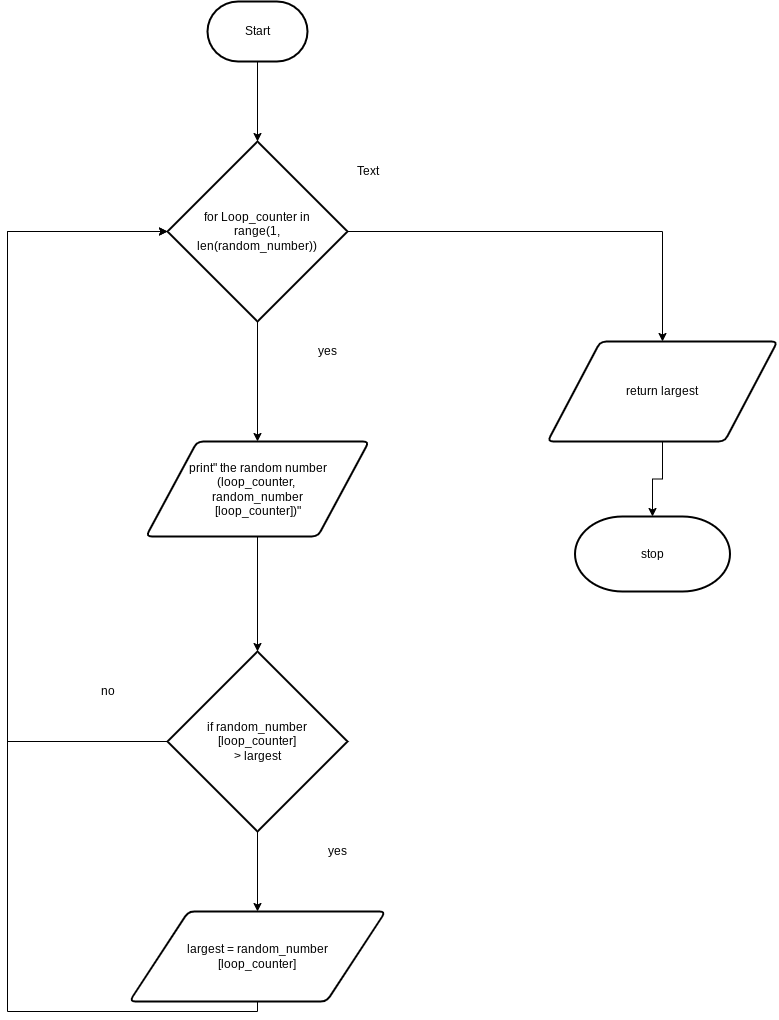

The diagram above was exported from draw.io. Its source (the exported page's mxGraphModel, read from the mxfile embedded in the PNG):
<mxGraphModel dx="894" dy="561" grid="1" gridSize="10" guides="1" tooltips="1" connect="1" arrows="1" fold="1" page="1" pageScale="1" pageWidth="827" pageHeight="1169" math="0" shadow="0">
  <root>
    <mxCell id="0" />
    <mxCell id="1" parent="0" />
    <mxCell id="9" style="edgeStyle=orthogonalEdgeStyle;html=1;exitX=0.5;exitY=1;exitDx=0;exitDy=0;exitPerimeter=0;rounded=0;" edge="1" parent="1" source="2" target="3">
      <mxGeometry relative="1" as="geometry" />
    </mxCell>
    <mxCell id="2" value="Start" style="strokeWidth=2;html=1;shape=mxgraph.flowchart.terminator;whiteSpace=wrap;" vertex="1" parent="1">
      <mxGeometry x="320" y="70" width="100" height="60" as="geometry" />
    </mxCell>
    <mxCell id="10" style="edgeStyle=orthogonalEdgeStyle;rounded=0;html=1;exitX=0.5;exitY=1;exitDx=0;exitDy=0;exitPerimeter=0;" edge="1" parent="1" source="3" target="4">
      <mxGeometry relative="1" as="geometry" />
    </mxCell>
    <mxCell id="16" style="edgeStyle=orthogonalEdgeStyle;rounded=0;html=1;exitX=1;exitY=0.5;exitDx=0;exitDy=0;exitPerimeter=0;entryX=0.5;entryY=0;entryDx=0;entryDy=0;" edge="1" parent="1" source="3" target="7">
      <mxGeometry relative="1" as="geometry" />
    </mxCell>
    <mxCell id="3" value="for Loop_counter in&lt;br&gt;range(1,&lt;br&gt;len(random_number))" style="strokeWidth=2;html=1;shape=mxgraph.flowchart.decision;whiteSpace=wrap;" vertex="1" parent="1">
      <mxGeometry x="280" y="210" width="180" height="180" as="geometry" />
    </mxCell>
    <mxCell id="11" style="edgeStyle=orthogonalEdgeStyle;rounded=0;html=1;exitX=0.5;exitY=1;exitDx=0;exitDy=0;" edge="1" parent="1" source="4" target="5">
      <mxGeometry relative="1" as="geometry" />
    </mxCell>
    <mxCell id="4" value="print&quot; the random number&lt;br&gt;(loop_counter, &lt;br&gt;random_number&lt;br&gt;[loop_counter])&quot;" style="shape=parallelogram;html=1;strokeWidth=2;perimeter=parallelogramPerimeter;whiteSpace=wrap;rounded=1;arcSize=12;size=0.23;" vertex="1" parent="1">
      <mxGeometry x="258.5" y="510" width="223" height="95" as="geometry" />
    </mxCell>
    <mxCell id="12" style="edgeStyle=orthogonalEdgeStyle;rounded=0;html=1;exitX=0.5;exitY=1;exitDx=0;exitDy=0;exitPerimeter=0;" edge="1" parent="1" source="5" target="6">
      <mxGeometry relative="1" as="geometry" />
    </mxCell>
    <mxCell id="15" style="edgeStyle=orthogonalEdgeStyle;rounded=0;html=1;exitX=0;exitY=0.5;exitDx=0;exitDy=0;exitPerimeter=0;entryX=0;entryY=0.5;entryDx=0;entryDy=0;entryPerimeter=0;" edge="1" parent="1" source="5" target="3">
      <mxGeometry relative="1" as="geometry">
        <Array as="points">
          <mxPoint x="120" y="810" />
          <mxPoint x="120" y="300" />
        </Array>
      </mxGeometry>
    </mxCell>
    <mxCell id="5" value="if random_number&lt;br&gt;[loop_counter]&lt;br&gt;&amp;gt; largest" style="strokeWidth=2;html=1;shape=mxgraph.flowchart.decision;whiteSpace=wrap;" vertex="1" parent="1">
      <mxGeometry x="280" y="720" width="180" height="180" as="geometry" />
    </mxCell>
    <mxCell id="13" style="edgeStyle=orthogonalEdgeStyle;rounded=0;html=1;exitX=0.5;exitY=1;exitDx=0;exitDy=0;entryX=0;entryY=0.5;entryDx=0;entryDy=0;entryPerimeter=0;" edge="1" parent="1" source="6" target="3">
      <mxGeometry relative="1" as="geometry">
        <Array as="points">
          <mxPoint x="370" y="1080" />
          <mxPoint x="120" y="1080" />
          <mxPoint x="120" y="300" />
        </Array>
      </mxGeometry>
    </mxCell>
    <mxCell id="6" value="largest = random_number&lt;br&gt;[loop_counter]" style="shape=parallelogram;html=1;strokeWidth=2;perimeter=parallelogramPerimeter;whiteSpace=wrap;rounded=1;arcSize=12;size=0.23;" vertex="1" parent="1">
      <mxGeometry x="242" y="980" width="256" height="90" as="geometry" />
    </mxCell>
    <mxCell id="17" style="edgeStyle=orthogonalEdgeStyle;rounded=0;html=1;exitX=0.5;exitY=1;exitDx=0;exitDy=0;" edge="1" parent="1" source="7" target="8">
      <mxGeometry relative="1" as="geometry" />
    </mxCell>
    <mxCell id="7" value="return largest" style="shape=parallelogram;html=1;strokeWidth=2;perimeter=parallelogramPerimeter;whiteSpace=wrap;rounded=1;arcSize=12;size=0.23;" vertex="1" parent="1">
      <mxGeometry x="660" y="410" width="230" height="100" as="geometry" />
    </mxCell>
    <mxCell id="8" value="stop" style="strokeWidth=2;html=1;shape=mxgraph.flowchart.terminator;whiteSpace=wrap;" vertex="1" parent="1">
      <mxGeometry x="687.5" y="585" width="155" height="75" as="geometry" />
    </mxCell>
    <mxCell id="18" value="no" style="text;html=1;align=center;verticalAlign=middle;resizable=0;points=[];autosize=1;strokeColor=none;fillColor=none;" vertex="1" parent="1">
      <mxGeometry x="205" y="750" width="30" height="20" as="geometry" />
    </mxCell>
    <mxCell id="19" value="yes" style="text;html=1;align=center;verticalAlign=middle;resizable=0;points=[];autosize=1;strokeColor=none;fillColor=none;" vertex="1" parent="1">
      <mxGeometry x="435" y="910" width="30" height="20" as="geometry" />
    </mxCell>
    <mxCell id="20" value="yes" style="text;html=1;align=center;verticalAlign=middle;resizable=0;points=[];autosize=1;strokeColor=none;fillColor=none;" vertex="1" parent="1">
      <mxGeometry x="425" y="410" width="30" height="20" as="geometry" />
    </mxCell>
    <mxCell id="21" value="Text" style="text;html=1;align=center;verticalAlign=middle;resizable=0;points=[];autosize=1;strokeColor=none;fillColor=none;" vertex="1" parent="1">
      <mxGeometry x="460" y="230" width="40" height="20" as="geometry" />
    </mxCell>
  </root>
</mxGraphModel>